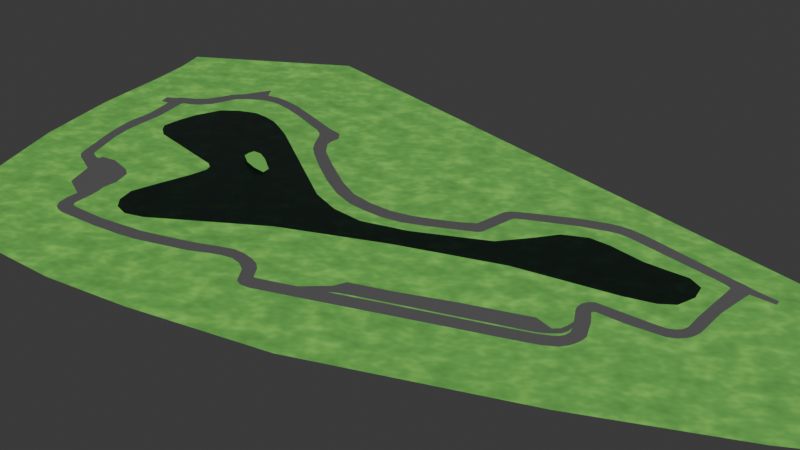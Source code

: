 # Source: okolis.blend  (saved by Blender 4.5.90; exported with 4.5.12 LTS)
import bpy
from mathutils import Matrix  # noqa: F401  (used for matrix-valued properties, if any)

bpy.ops.wm.read_factory_settings(use_empty=True)
scene = bpy.context.scene
scene.name = 'Scene'

# ---- collections
col_collection = bpy.data.collections.new('Collection'); scene.collection.children.link(col_collection)

# ---- materials (node trees are filled in below, after node groups)
mat_asfalt = bpy.data.materials.new('asfalt')
mat_voda = bpy.data.materials.new('voda')
mat_trava = bpy.data.materials.new('trava')

# ---- material node trees
mat_asfalt.use_nodes = True; mat_asfalt.node_tree.nodes.clear()
_N = mat_asfalt.node_tree.nodes; _L = mat_asfalt.node_tree.links
n0 = _N.new('ShaderNodeBsdfPrincipled'); n0.name = 'Principled BSDF'; n0.location = (-200, 100)
n0.inputs[2].default_value = 0.85
n0.inputs[13].default_value = 0.2
n1 = _N.new('ShaderNodeOutputMaterial'); n1.name = 'Material Output'; n1.location = (200, 100)
n2 = _N.new('ShaderNodeTexNoise'); n2.name = 'Noise Texture'; n2.location = (-718, 231)
n2.inputs[2].default_value = 800.0
n2.inputs[3].default_value = 6.2
n2.inputs[4].default_value = 1.0
n3 = _N.new('ShaderNodeValToRGB'); n3.name = 'Color Ramp'; n3.location = (-491, -36)
while len(n3.color_ramp.elements) > 1: n3.color_ramp.elements.remove(n3.color_ramp.elements[-1])
n3.color_ramp.elements[0].position = 0.0; n3.color_ramp.elements[0].color = (0.005759, 0.005759, 0.005759, 1.0)
_e = n3.color_ramp.elements.new(0.5); _e.color = (0.0455, 0.0455, 0.0455, 1.0)
_e = n3.color_ramp.elements.new(1.0); _e.color = (0.1946, 0.1946, 0.1946, 1.0)
_L.new(n0.outputs[0], n1.inputs[0])
_L.new(n2.outputs[0], n3.inputs[0])
_L.new(n3.outputs[0], n0.inputs[0])
n1.is_active_output = True
mat_voda.use_nodes = True; mat_voda.node_tree.nodes.clear()
_N = mat_voda.node_tree.nodes; _L = mat_voda.node_tree.links
n0 = _N.new('ShaderNodeBsdfPrincipled'); n0.name = 'Principled BSDF'; n0.location = (-200, 100)
n0.inputs[0].default_value = (0.04231, 0.1529, 0.3916, 1.0)
n0.inputs[2].default_value = 0.1
n0.inputs[18].default_value = 1.0
n1 = _N.new('ShaderNodeOutputMaterial'); n1.name = 'Material Output'; n1.location = (200, 100)
n2 = _N.new('ShaderNodeTexNoise'); n2.name = 'Noise Texture'; n2.location = (-529, 112)
n2.inputs[2].default_value = 3.0
_L.new(n0.outputs[0], n1.inputs[0])
_L.new(n2.outputs[0], n0.inputs[5])
n1.is_active_output = True
mat_trava.use_nodes = True; mat_trava.node_tree.nodes.clear()
_N = mat_trava.node_tree.nodes; _L = mat_trava.node_tree.links
n0 = _N.new('ShaderNodeBsdfPrincipled'); n0.name = 'Principled BSDF'; n0.location = (-139, 103)
n0.inputs[2].default_value = 0.9
n0.inputs[13].default_value = 0.2
n1 = _N.new('ShaderNodeOutputMaterial'); n1.name = 'Material Output'; n1.location = (200, 100)
n2 = _N.new('ShaderNodeTexNoise'); n2.name = 'Noise Texture'; n2.location = (-702, 167)
n2.inputs[2].default_value = 30.0
n2.inputs[4].default_value = 0.725
n3 = _N.new('ShaderNodeValToRGB'); n3.name = 'Color Ramp'; n3.location = (-461, 31)
while len(n3.color_ramp.elements) > 1: n3.color_ramp.elements.remove(n3.color_ramp.elements[-1])
n3.color_ramp.elements[0].position = 0.0; n3.color_ramp.elements[0].color = (0.0356, 0.1119, 0.02519, 1.0)
_e = n3.color_ramp.elements.new(0.5); _e.color = (0.07819, 0.2542, 0.04231, 1.0)
_e = n3.color_ramp.elements.new(1.0); _e.color = (0.2016, 0.521, 0.07036, 1.0)
_L.new(n0.outputs[0], n1.inputs[0])
_L.new(n2.outputs[0], n3.inputs[0])
_L.new(n3.outputs[0], n0.inputs[0])
n1.is_active_output = True

# ---- world
world_world = bpy.data.worlds.new('World'); scene.world = world_world
world_world.use_nodes = True; world_world.node_tree.nodes.clear()
_N = world_world.node_tree.nodes; _L = world_world.node_tree.links
n0 = _N.new('ShaderNodeOutputWorld'); n0.name = 'World Output'; n0.location = (200, 100)
n1 = _N.new('ShaderNodeBackground'); n1.name = 'Background'; n1.location = (-200, 100)
n1.inputs[0].default_value = (0.05088, 0.05088, 0.05088, 1.0)
_L.new(n1.outputs[0], n0.inputs[0])
n0.is_active_output = True
world_world.color = (0.05088, 0.05088, 0.05088)
world_world.sun_shadow_jitter_overblur = 0.0

# ---- cameras
cam_camera = bpy.data.cameras.new('Camera')
cam_camera.clip_end = 100.0
cam_camera.ortho_scale = 7.314

# ---- lights
light_light = bpy.data.lights.new('Light', 'SUN')
light_light.angle = 0.1993
light_light.energy = 5.0
light_light.shadow_soft_size = 0.1
light_light.shadow_cascade_max_distance = 1000.0

# ---- meshes
me_plane_003 = bpy.data.meshes.new('Plane.003')
me_plane_003.from_pydata([(-1.011, -1.0, 0.0), (2.089, -1.0, 0.0), (-1.011, 1.0, 0.0), (2.089, 1.0, 0.0), (-8.154, -1.0, 0.0), (-8.138, 1.027, 0.0), (-8.933, -0.7082, 0.0), (-8.269, 1.103, 0.0), (-9.359, -0.07142, 0.0), (-8.37, 1.255, 0.0), (-9.605, 2.215, 0.0), (-10.14, 3.261, 0.0), (-10.9, 3.962, 0.0), (-11.85, 4.138, 0.0), (-13.0, 4.097, 0.0), (-14.6, 3.822, 0.0), (-17.32, 3.97, 0.0), (-19.48, 4.091, 0.0), (-20.98, 4.435, 0.0), (-23.64, 5.317, 0.0), (-27.07, 6.787, 0.0), (-27.56, 7.246, 0.0), (-27.94, 7.836, 0.0), (-28.09, 8.815, 0.0), (-27.89, 10.06, 0.0), (-27.42, 11.57, 0.0), (-28.76, 17.83, 0.0), (-30.38, 20.3, 0.0), (-30.67, 21.17, 0.0), (-30.63, 22.13, 0.0), (-30.51, 23.51, 0.0), (-30.26, 26.66, 0.0), (-29.94, 29.41, 0.0), (-29.46, 31.95, 0.0), (-28.46, 34.96, 0.0), (-28.16, 36.67, 0.0), (-27.52, 40.71, 0.0), (-27.05, 41.13, 0.0), (-26.25, 41.28, 0.0), (-25.5, 41.42, 0.0), (-24.53, 41.97, 0.0), (-23.42, 43.21, 0.0), (-22.62, 44.33, 0.0), (-21.47, 45.14, 0.0), (-20.25, 45.58, 0.0), (-19.13, 45.75, 0.0), (-18.01, 45.58, 0.0), (-17.12, 45.09, 0.0), (-16.35, 44.48, 0.0), (-15.36, 43.62, 0.0), (6.237, 18.64, 0.0), (-13.74, 41.76, 0.0), (-12.11, 39.91, 0.0), (-11.08, 38.69, 0.0), (-9.813, 37.55, 0.0), (-9.595, 36.17, 0.0), (-10.02, 35.04, 0.0), (-10.21, 34.24, 0.0), (-10.12, 33.68, 0.0), (-9.871, 32.15, 0.0), (-8.774, 29.51, 0.0), (-6.633, 25.01, 0.0), (-5.055, 22.51, 0.0), (-3.231, 21.03, 0.0), (-1.299, 20.06, 0.0), (0.5836, 19.76, 0.0), (2.474, 19.89, 0.0), (4.465, 20.17, 0.0), (5.95, 20.61, 0.0), (6.893, 22.64, 0.0), (7.634, 24.21, 0.0), (8.212, 24.69, 0.0), (9.659, 25.05, 0.0), (14.0, 25.7, 0.0), (16.2, 25.69, 0.0), (17.1, 25.53, 0.0), (18.03, 25.13, 0.0), (19.23, 24.28, 0.0), (27.76, 16.65, 0.0), (27.48, 15.54, 0.0), (27.17, 14.83, 0.0), (26.6, 13.39, 0.0), (25.66, 10.94, 0.0), (24.44, 6.556, 0.0), (24.02, 5.728, 0.0), (23.59, 5.196, 0.0), (22.9, 4.754, 0.0), (22.16, 4.639, 0.0), (21.06, 5.019, 0.0), (19.18, 5.651, 0.0), (17.63, 6.441, 0.0), (16.98, 6.796, 0.0), (16.78, 6.69, 0.0), (16.68, 6.492, 0.0), (16.71, 6.202, 0.0), (16.77, 5.787, 0.0), (16.86, 4.566, 0.0), (16.84, 1.957, 0.0), (16.57, 1.167, 0.0), (16.23, 0.5065, 0.0), (15.78, -0.1108, 0.0), (15.18, -0.6191, 0.0), (13.92, -0.9626, 0.0), (7.092, -0.9927, 0.0), (7.092, -0.9927, 0.0), (-8.509, 2.809, 0.0), (-8.846, 3.837, 0.0), (-9.46, 4.638, 0.0), (-10.31, 5.38, 0.0), (-11.29, 5.821, 0.0), (-12.7, 5.805, 0.0), (-14.73, 5.661, 0.0), (-17.44, 5.806, 0.0), (-19.47, 5.99, 0.0), (-21.02, 6.4, 0.0), (-23.4, 7.055, 0.0), (-26.35, 8.448, 0.0), (-26.66, 8.712, 0.0), (-26.77, 8.981, 0.0), (-26.78, 9.286, 0.0), (-26.67, 9.729, 0.0), (-26.08, 11.9, 0.0), (-25.88, 12.87, 0.0), (-25.77, 13.91, 0.0), (-25.15, 15.66, 0.0), (-24.96, 17.99, 0.0), (-25.43, 19.07, 0.0), (-27.15, 20.82, 0.0), (-28.45, 21.16, 0.0), (-28.86, 20.66, 0.0), (-29.38, 21.35, 0.0), (-29.57, 21.79, 0.0), (-29.55, 22.5, 0.0), (-29.49, 23.24, 0.0), (-29.26, 26.89, 0.0), (-28.88, 29.17, 0.0), (-28.28, 31.54, 0.0), (-27.44, 34.24, 0.0), (-27.23, 35.02, 0.0), (-27.11, 35.81, 0.0), (-26.54, 39.01, 0.0), (-26.41, 39.35, 0.0), (-26.24, 39.47, 0.0), (-26.05, 39.49, 0.0), (-25.71, 39.46, 0.0), (-24.86, 39.69, 0.0), (-23.56, 40.65, 0.0), (-22.62, 41.99, 0.0), (-21.95, 43.01, 0.0), (-21.16, 43.54, 0.0), (-19.98, 43.98, 0.0), (-19.0, 44.1, 0.0), (-18.17, 43.94, 0.0), (-17.49, 43.59, 0.0), (-16.33, 42.64, 0.0), (-14.66, 40.87, 0.0), (-12.03, 37.63, 0.0), (-11.59, 36.72, 0.0), (-11.49, 36.04, 0.0), (-11.47, 35.42, 0.0), (-11.41, 34.43, 0.0), (-11.35, 33.54, 0.0), (-11.14, 32.23, 0.0), (-10.78, 31.12, 0.0), (-9.519, 27.94, 0.0), (-7.949, 24.56, 0.0), (-6.469, 21.97, 0.0), (-4.918, 20.14, 0.0), (-3.407, 19.11, 0.0), (-1.72, 18.25, 0.0), (0.07475, 17.87, 0.0), (1.844, 17.98, 0.0), (4.175, 18.33, 0.0), (6.664, 18.97, 0.0), (8.519, 22.98, 0.0), (8.693, 23.16, 0.0), (9.873, 23.38, 0.0), (13.9, 23.89, 0.0), (16.22, 23.86, 0.0), (17.01, 23.72, 0.0), (17.41, 23.53, 0.0), (17.88, 23.25, 0.0), (18.51, 22.75, 0.0), (22.03, 19.82, 0.0), (24.93, 17.43, 0.0), (25.65, 16.76, 0.0), (25.88, 16.47, 0.0), (26.1, 16.16, 0.0), (25.94, 15.58, 0.0), (25.85, 15.24, 0.0), (25.3, 13.48, 0.0), (24.08, 9.396, 0.0), (23.55, 7.268, 0.0), (23.18, 6.62, 0.0), (22.68, 6.31, 0.0), (22.11, 6.236, 0.0), (21.18, 6.578, 0.0), (16.78, 8.594, 0.0), (16.31, 8.444, 0.0), (15.84, 7.904, 0.0), (15.6, 7.161, 0.0), (15.54, 6.465, 0.0), (15.65, 4.668, 0.0), (15.7, 3.053, 0.0), (15.64, 2.25, 0.0), (15.34, 1.597, 0.0), (14.96, 1.228, 0.0), (14.46, 1.028, 0.0), (13.41, 0.8746, 0.0), (11.67, 0.8413, 0.0), (7.131, 0.9125, 0.0), (25.32, 18.87, 0.0), (26.38, 17.9, 0.0), (-27.81, 38.93, 0.0), (-28.94, 14.02, 0.0), (-27.72, 18.04, 0.0), (22.27, 21.58, 0.0), (27.09, 17.36, 0.0), (17.56, 25.33, 0.0), (7.55, 20.9, 0.0), (-13.34, 39.25, 0.0), (-16.91, 43.11, 0.0), (18.98, 7.586, 0.0), (11.76, -1.021, 0.0), (-19.33, 47.58, 0.0), (29.61, 15.26, 0.0), (29.43, 14.49, 0.0), (13.29, 1.988, 0.0), (13.3, 1.072, 0.0), (7.276, 2.024, 0.0), (7.284, 1.17, 0.0), (14.91, 2.619, 0.0), (14.33, 2.27, 0.0), (13.79, 2.068, 0.0), (13.92, 1.207, 0.0), (14.52, 1.449, 0.0), (15.08, 1.783, 0.0), (15.6, 5.567, 0.0), (15.66, 4.236, 0.0), (-4.84, -1.0, 0.0), (-2.789, -1.0, 0.0), (-2.329, 1.0, 0.0), (-4.71, 1.0, 0.0), (2.29, 1.978, 0.0), (-0.7272, 2.019, 0.0), (2.34, 3.497, 6.987e-09), (2.278, 1.251, 0.0), (-0.5949, 1.266, 0.0), (7.239, 3.736, 0.0), (-1.443, 2.035, -2.193e-09), (-2.281, 2.346, 0.0), (-1.295, 1.252, 0.0), (-1.685, 1.213, 0.0), (-3.622, 1.628, 0.0), (-0.6767, 3.538, 6.987e-09), (-1.393, 3.554, 4.794e-09), (-28.63, 20.78, 0.0), (15.49, 2.405, 0.0), (15.28, 3.246, 0.0), (13.05, 3.707, 0.0), (-28.46, 40.54, 0.0), (-28.57, 39.12, 0.0)], [(103, 104)], [(0, 1, 3, 2), (239, 242, 5, 4), (4, 5, 7, 6), (6, 7, 9, 8), (3, 1, 104, 210), (209, 210, 104, 223), (209, 223, 102, 208), (102, 101, 207, 208), (101, 100, 206, 207), (100, 99, 205, 206), (99, 98, 204, 205), (98, 97, 203, 204), (97, 96, 202, 238, 203), (96, 95, 201, 237, 202), (95, 94, 200, 201), (94, 93, 199, 200), (93, 92, 198, 199), (92, 91, 197, 198), (91, 197, 222, 90), (89, 88, 196, 222), (90, 222, 89), (88, 87, 195, 196), (87, 86, 194, 195), (86, 85, 193, 194), (85, 84, 192, 193), (84, 83, 192), (83, 82, 191, 192), (82, 81, 190, 191), (81, 80, 189, 190), (80, 79, 188, 189), (79, 78, 187, 188), (186, 187, 78, 217), (185, 212, 211, 184), (212, 185, 186, 217), (183, 184, 211, 216), (183, 216, 77, 182), (77, 76, 181, 182), (218, 180, 76), (75, 74, 178, 179), (181, 76, 180), (74, 73, 177, 178), (73, 72, 176, 177), (72, 71, 175, 176), (71, 70, 174, 175), (69, 68, 173, 219), (219, 174, 70, 69), (68, 50, 173), (67, 66, 171, 172), (66, 65, 170, 171), (65, 64, 169, 170), (64, 63, 168, 169), (62, 167, 63), (61, 166, 62), (166, 61, 165), (61, 60, 164, 165), (60, 59, 163, 164), (163, 59, 162), (59, 58, 161, 162), (58, 57, 160, 161), (57, 56, 159, 160), (56, 55, 158, 159), (55, 54, 157, 158), (54, 53, 156, 157), (220, 156, 53, 52), (51, 49, 154, 155), (220, 52, 51, 155), (50, 68, 67, 172), (48, 47, 153, 221), (49, 48, 221, 154), (47, 46, 152, 153), (46, 45, 151, 152), (45, 44, 150, 151), (44, 43, 149, 150), (43, 42, 148, 149), (42, 41, 147, 148), (41, 40, 146, 147), (40, 39, 145, 146), (39, 38, 144, 145), (144, 38, 143), (38, 37, 142, 143), (37, 36, 141, 142), (36, 213, 140, 141), (140, 213, 35, 139), (35, 34, 138, 139), (138, 34, 137), (34, 33, 136, 137), (33, 32, 135, 136), (32, 31, 134, 135), (31, 30, 133, 134), (30, 29, 132, 133), (29, 28, 131, 132), (28, 27, 130, 131), (27, 26, 129, 130), (128, 256, 129, 215, 127), (123, 214, 25), (215, 126, 127), (214, 125, 126), (124, 125, 214), (214, 123, 124), (215, 214, 126), (214, 215, 129, 26), (123, 25, 122), (122, 25, 121), (25, 24, 120, 121), (24, 23, 119, 120), (23, 22, 118, 119), (22, 21, 117, 118), (21, 20, 116, 117), (20, 19, 115, 116), (19, 18, 114, 115), (18, 17, 113, 114), (17, 16, 112, 113), (16, 15, 111, 112), (15, 14, 110, 111), (14, 13, 109, 110), (13, 12, 108, 109), (12, 11, 107, 108), (11, 10, 106, 107), (106, 10, 105), (8, 9, 105, 10), (166, 167, 62), (167, 168, 63), (180, 218, 75, 179), (45, 224, 44), (44, 224, 43), (78, 79, 226, 225), (234, 233, 227, 228), (228, 227, 229, 230), (236, 231, 232, 235), (235, 232, 233, 234), (0, 2, 241, 240), (240, 241, 242, 239), (241, 252, 250, 253), (229, 243, 246, 230), (243, 244, 247, 246), (242, 241, 253), (244, 249, 251, 247), (249, 250, 252, 251), (249, 244, 254, 255), (244, 243, 245, 254), (243, 229, 248, 245), (249, 255, 250), (203, 238, 258, 257), (257, 258, 231, 236), (227, 233, 232, 259), (227, 259, 248, 229), (213, 36, 260, 261)])
_uv = me_plane_003.uv_layers.new(name='UVMap')
_uv.uv.foreach_set('vector', [0.0, 0.0, 1.0, 0.0, 1.0, 1.0, 0.0, 1.0, 0.0, 0.0, 0.0, 1.0, 0.0, 1.0, 0.0, 0.0, 0.0, 0.0, 0.0, 1.0, 0.0, 1.0, 0.0, 0.0, 0.0, 0.0, 0.0, 1.0, 0.0, 1.0, 0.0, 0.0, 1.0, 1.0, 1.0, 0.0, 0.0, 0.0, 0.0, 0.0, 0.0, 0.0, 0.0, 0.0, 0.0, 0.0, 0.0, 0.0, 0.0, 0.0, 0.0, 0.0, 0.0, 0.0, 0.0, 0.0, 0.0, 0.0, 0.0, 0.0, 0.0, 0.0, 0.0, 0.0, 0.0, 0.0, 0.0, 0.0, 0.0, 0.0, 0.0, 0.0, 0.0, 0.0, 0.0, 0.0, 0.0, 0.0, 0.0, 0.0, 0.0, 0.0, 0.0, 0.0, 0.0, 0.0, 0.0, 0.0, 0.0, 0.0, 0.0, 0.0, 0.0, 0.0, 0.0, 0.0, 0.0, 0.0, 0.0, 0.0, 0.0, 0.0, 0.0, 0.0, 0.0, 0.0, 0.0, 0.0, 0.0, 0.0, 0.0, 0.0, 0.0, 0.0, 0.0, 0.0, 0.0, 0.0, 0.0, 0.0, 0.0, 0.0, 0.0, 0.0, 0.0, 0.0, 0.0, 0.0, 0.0, 0.0, 0.0, 0.0, 0.0, 0.0, 0.0, 0.0, 0.0, 0.0, 0.0, 0.0, 0.0, 0.0, 0.0, 0.0, 0.0, 0.0, 0.0, 0.0, 0.0, 0.0, 0.0, 0.0, 0.0, 0.0, 0.0, 0.0, 0.0, 0.0, 0.0, 0.0, 0.0, 0.0, 0.0, 0.0, 0.0, 0.0, 0.0, 0.0, 0.0, 0.0, 0.0, 0.0, 0.0, 0.0, 0.0, 0.0, 0.0, 0.0, 0.0, 0.0, 0.0, 0.0, 0.0, 0.0, 0.0, 0.0, 0.0, 0.0, 0.0, 0.0, 0.0, 0.0, 0.0, 0.0, 0.0, 0.0, 0.0, 0.0, 0.0, 0.0, 0.0, 0.0, 0.0, 0.0, 0.0, 0.0, 0.0, 0.0, 0.0, 0.0, 0.0, 0.0, 0.0, 0.0, 0.0, 0.0, 0.0, 0.0, 0.0, 0.0, 0.0, 0.0, 0.0, 0.0, 0.0, 0.0, 0.0, 0.0, 0.0, 0.0, 0.0, 0.0, 0.0, 0.0, 0.0, 0.0, 0.0, 0.0, 0.0, 0.0, 0.0, 0.0, 0.0, 0.0, 0.0, 0.0, 0.0, 0.0, 0.0, 0.0, 0.0, 0.0, 0.0, 0.0, 0.0, 0.0, 0.0, 0.0, 0.0, 0.0, 0.0, 0.0, 0.0, 0.0, 0.0, 0.0, 0.0, 0.0, 0.0, 0.0, 0.0, 0.0, 0.0, 0.0, 0.0, 0.0, 0.0, 0.0, 0.0, 0.0, 0.0, 0.0, 0.0, 0.0, 0.0, 0.0, 0.0, 0.0, 0.0, 0.0, 0.0, 0.0, 0.0, 0.0, 0.0, 0.0, 0.0, 0.0, 0.0, 0.0, 0.0, 0.0, 0.0, 0.0, 0.0, 0.0, 0.0, 0.0, 0.0, 0.0, 0.0, 0.0, 0.0, 0.0, 0.0, 0.0, 0.0, 0.0, 0.0, 0.0, 0.0, 0.0, 0.0, 0.0, 0.0, 0.0, 0.0, 0.0, 0.0, 0.0, 0.0, 0.0, 0.0, 0.0, 0.0, 0.0, 0.0, 0.0, 0.0, 0.0, 0.0, 0.0, 0.0, 0.0, 0.0, 0.0, 0.0, 0.0, 0.0, 0.0, 0.0, 0.0, 0.0, 0.0, 0.0, 0.0, 0.0, 0.0, 0.0, 0.0, 0.0, 0.0, 0.0, 0.0, 0.0, 0.0, 0.0, 0.0, 0.0, 0.0, 0.0, 0.0, 0.0, 0.0, 0.0, 0.0, 0.0, 0.0, 0.0, 0.0, 0.0, 0.0, 0.0, 0.0, 0.0, 0.0, 0.0, 0.0, 0.0, 0.0, 0.0, 0.0, 0.0, 0.0, 0.0, 0.0, 0.0, 0.0, 0.0, 0.0, 0.0, 0.0, 0.0, 0.0, 0.0, 0.0, 0.0, 0.0, 0.0, 0.0, 0.0, 0.0, 0.0, 0.0, 0.0, 0.0, 0.0, 0.0, 0.0, 0.0, 0.0, 0.0, 0.0, 0.0, 0.0, 0.0, 0.0, 0.0, 0.0, 0.0, 0.0, 0.0, 0.0, 0.0, 0.0, 0.0, 0.0, 0.0, 0.0, 0.0, 0.0, 0.0, 0.0, 0.0, 0.0, 0.0, 0.0, 0.0, 0.0, 0.0, 0.0, 0.0, 0.0, 0.0, 0.0, 0.0, 0.0, 0.0, 0.0, 0.0, 0.0, 0.0, 0.0, 0.0, 0.0, 0.0, 0.0, 0.0, 0.0, 0.0, 0.0, 0.0, 0.0, 0.0, 0.0, 0.0, 0.0, 0.0, 0.0, 0.0, 0.0, 0.0, 0.0, 0.0, 0.0, 0.0, 0.0, 0.0, 0.0, 0.0, 0.0, 0.0, 0.0, 0.0, 0.0, 0.0, 0.0, 0.0, 0.0, 0.0, 0.0, 0.0, 0.0, 0.0, 0.0, 0.0, 0.0, 0.0, 0.0, 0.0, 0.0, 0.0, 0.0, 0.0, 0.0, 0.0, 0.0, 0.0, 0.0, 0.0, 0.0, 0.0, 0.0, 0.0, 0.0, 0.0, 0.0, 0.0, 0.0, 0.0, 0.0, 0.0, 0.0, 0.0, 0.0, 0.0, 0.0, 0.0, 0.0, 0.0, 0.0, 0.0, 0.0, 0.0, 0.0, 0.0, 0.0, 0.0, 0.0, 0.0, 0.0, 0.0, 0.0, 0.0, 0.0, 0.0, 0.0, 0.0, 0.0, 0.0, 0.0, 0.0, 0.0, 0.0, 0.0, 0.0, 0.0, 0.0, 0.0, 0.0, 0.0, 0.0, 0.0, 0.0, 0.0, 0.0, 0.0, 0.0, 0.0, 0.0, 0.0, 0.0, 0.0, 0.0, 0.0, 0.0, 0.0, 0.0, 0.0, 0.0, 0.0, 0.0, 0.0, 0.0, 0.0, 0.0, 0.0, 0.0, 0.0, 0.0, 0.0, 0.0, 0.0, 0.0, 0.0, 0.0, 0.0, 0.0, 0.0, 0.0, 0.0, 0.0, 0.0, 0.0, 0.0, 0.0, 0.0, 0.0, 0.0, 0.0, 0.0, 0.0, 0.0, 0.0, 0.0, 0.0, 0.0, 0.0, 0.0, 0.0, 0.0, 0.0, 0.0, 0.0, 0.0, 0.0, 0.0, 0.0, 0.0, 0.0, 0.0, 0.0, 0.0, 0.0, 0.0, 0.0, 0.0, 0.0, 0.0, 0.0, 0.0, 0.0, 0.0, 0.0, 0.0, 0.0, 0.0, 0.0, 0.0, 0.0, 0.0, 0.0, 0.0, 0.0, 0.0, 0.0, 0.0, 0.0, 0.0, 0.0, 0.0, 0.0, 0.0, 0.0, 0.0, 0.0, 0.0, 0.0, 0.0, 0.0, 0.0, 0.0, 0.0, 0.0, 0.0, 0.0, 0.0, 0.0, 0.0, 0.0, 0.0, 0.0, 0.0, 0.0, 0.0, 0.0, 0.0, 0.0, 0.0, 0.0, 0.0, 0.0, 0.0, 0.0, 0.0, 0.0, 0.0, 0.0, 0.0, 0.0, 0.0, 0.0, 0.0, 0.0, 0.0, 0.0, 0.0, 0.0, 0.0, 0.0, 0.0, 0.0, 0.0, 0.0, 0.0, 0.0, 0.0, 0.0, 0.0, 0.0, 0.0, 0.0, 0.0, 0.0, 0.0, 0.0, 0.0, 0.0, 0.0, 0.0, 0.0, 0.0, 0.0, 0.0, 0.0, 0.0, 0.0, 0.0, 0.0, 0.0, 0.0, 0.0, 0.0, 0.0, 0.0, 0.0, 0.0, 0.0, 0.0, 0.0, 0.0, 0.0, 0.0, 0.0, 0.0, 0.0, 0.0, 0.0, 0.0, 0.0, 0.0, 0.0, 0.0, 0.0, 0.0, 0.0, 0.0, 0.0, 0.0, 0.0, 0.0, 0.0, 0.0, 0.0, 0.0, 0.0, 0.0, 0.0, 0.0, 0.0, 0.0, 0.0, 0.0, 0.0, 0.0, 0.0, 0.0, 0.0, 0.0, 0.0, 0.0, 0.0, 0.0, 0.0, 0.0, 0.0, 0.0, 0.0, 0.0, 0.0, 0.0, 0.0, 0.0, 0.0, 0.0, 0.0, 0.0, 0.0, 0.0, 0.0, 0.0, 0.0, 0.0, 0.0, 0.0, 0.0, 0.0, 0.0, 0.0, 0.0, 0.0, 0.0, 0.0, 0.0, 0.0, 0.0, 0.0, 0.0, 0.0, 0.0, 0.0, 0.0, 0.0, 0.0, 0.0, 0.0, 0.0, 0.0, 0.0, 0.0, 0.0, 0.0, 0.0, 0.0, 0.0, 0.0, 0.0, 0.0, 0.0, 0.0, 0.0, 0.0, 0.0, 0.0, 0.0, 0.0, 0.0, 0.0, 0.0, 0.0, 0.0, 0.0, 0.0, 0.0, 0.0, 0.0, 0.0, 0.0, 0.0, 0.0, 0.0, 0.0, 0.0, 0.0, 0.0, 0.0, 0.0, 0.0, 0.0, 0.0, 0.0, 0.0, 0.0, 0.0, 0.0, 0.0, 0.0, 0.0, 0.0, 0.0, 0.0, 0.0, 0.0, 0.0, 0.0, 0.0, 0.0, 0.0, 0.0, 0.0, 0.0, 0.0, 0.0, 0.0, 0.0, 0.0, 0.0, 0.0, 0.0, 0.0, 0.0, 1.0, 0.0, 0.0, 0.0, 0.0, 0.0, 0.0, 0.0, 0.0, 0.0, 0.0, 0.0, 0.0, 0.0, 0.0, 0.0, 0.0, 0.0, 0.0, 0.0, 0.0, 0.0, 0.0, 0.0, 0.0, 0.0, 0.0, 0.0, 0.0, 0.0, 0.0, 0.0, 0.0, 0.0, 0.0, 0.0, 0.0, 0.0, 0.0, 0.0, 0.0, 0.0, 0.0, 0.0, 0.0, 0.0, 0.0, 0.0, 0.0, 0.0, 0.0, 0.0, 0.0, 0.0, 0.0, 0.0, 0.0, 0.0, 0.0, 0.0, 0.0, 0.0, 0.0, 0.0, 0.0, 0.0, 0.0, 0.0, 0.0, 0.0, 0.0, 0.0, 0.0, 0.0, 0.0, 0.0, 0.0, 0.0, 0.0, 0.0, 1.0, 0.0, 1.0, 0.0, 0.0, 0.0, 0.0, 0.0, 1.0, 0.0, 1.0, 0.0, 0.0, 0.0, 0.0, 0.0, 0.6667, 0.0, 0.6667, 0.0, 0.0, 0.0, 0.0, 0.0, 0.25, 0.0, 0.25, 0.0, 0.0, 0.0, 0.25, 0.0, 0.5, 0.0, 0.5, 0.0, 0.25, 0.0, 1.0, 0.0, 0.0, 0.0, 0.0, 0.0, 0.5, 0.0, 0.5833, 0.0, 0.5833, 0.0, 0.5, 0.0, 0.5833, 0.0, 0.6667, 0.0, 0.6667, 0.0, 0.5833, 0.0, 0.5833, 0.0, 0.5, 0.0, 0.5, 0.0, 0.5833, 0.0, 0.5, 0.0, 0.25, 0.0, 0.25, 0.0, 0.5, 0.0, 0.25, 0.0, 0.0, 0.0, 0.0, 0.0, 0.25, 0.0, 0.5833, 0.0, 0.5833, 0.0, 0.6667, 0.0, 0.0, 0.0, 0.0, 0.0, 0.0, 0.0, 0.0, 0.0, 0.0, 0.0, 0.0, 0.0, 0.0, 0.0, 0.0, 0.0, 0.0, 0.0, 0.0, 0.0, 0.0, 0.0, 0.0, 0.0, 0.0, 0.0, 0.0, 0.0, 0.0, 0.0, 0.0, 0.0, 0.0, 0.0, 0.0, 0.0, 0.0, 0.0, 0.0])
me_plane_003.materials.append(mat_asfalt)
me_plane_003.update()
me_plane = bpy.data.meshes.new('Plane')
me_plane.from_pydata([(-0.4169, -0.02264, 0.0), (0.09734, -0.08869, 0.0), (-1.042, 0.9772, 0.0), (-0.9338, 1.046, 0.0), (-0.6357, 0.9601, 0.0), (-0.747, 1.042, 0.0), (-0.2851, 0.2754, -3.014e-10), (-0.5496, 0.8274, 0.0), (-0.1856, 0.1607, -3.014e-10), (-0.05812, 0.07642, -3.014e-10), (0.1623, 0.0241, 0.0), (0.5319, -0.005927, 0.0), (0.6897, 0.0448, 0.0), (0.8089, 0.08984, 0.0), (0.9305, 0.08011, 0.0), (1.017, 0.03027, 0.0), (1.15, -0.07596, 7.534e-11), (1.24, -0.124, 7.534e-11), (1.331, -0.1705, 0.0), (1.371, -0.2335, -1.883e-11), (1.342, -0.3064, 1.13e-10), (1.27, -0.3665, 1.883e-10), (1.192, -0.371, 1.883e-10), (1.059, -0.3389, 0.0), (0.6007, -0.1835, 0.0), (-0.7941, -0.02539, 0.0), (-1.001, -0.02776, 1.601e-10), (-1.093, -0.007503, -1.413e-10), (-1.143, 0.04602, -1.413e-10), (-1.152, 0.1074, -1.413e-10), (-1.125, 0.1828, -1.413e-10), (-1.017, 0.2739, -9.417e-11), (-0.9014, 0.3666, 0.0), (-0.84, 0.4274, 0.0), (-0.8318, 0.4577, 0.0), (-0.8467, 0.4885, 0.0), (-1.145, 0.7474, 0.0), (-1.165, 0.7966, 0.0), (-1.169, 0.8402, 0.0), (-1.113, 0.9087, 0.0), (-0.8404, 1.056, 0.0), (-0.6879, 1.005, 0.0), (-0.5909, 0.8955, 0.0)], [], [(0, 1, 24, 23, 22, 21, 20, 19, 18, 17, 16, 15, 14, 13, 12, 11, 10, 9, 8, 6, 7, 42, 4, 41, 5, 40, 3, 2, 39, 38, 37, 36, 35, 34, 33, 32, 31, 30, 29, 28, 27, 26, 25)])
_uv = me_plane.uv_layers.new(name='UVMap')
_uv.uv.foreach_set('vector', [0.0, 0.0, 1.0, 0.0, 1.0, 9.537e-07, 1.0, 1.907e-06, 1.0, 3.815e-06, 1.0, 7.629e-06, 1.0, 1.526e-05, 1.0, 3.052e-05, 1.0, 6.104e-05, 1.0, 0.0001221, 1.0, 0.0002441, 1.0, 0.0004883, 1.0, 0.0009766, 1.0, 0.001953, 1.0, 0.003906, 1.0, 0.007812, 1.0, 0.01562, 1.0, 0.03125, 1.0, 0.0625, 1.0, 0.125, 1.0, 0.1875, 1.0, 0.2188, 1.0, 0.25, 1.0, 0.375, 1.0, 0.5, 1.0, 0.75, 1.0, 1.0, 0.0, 1.0, 0.0, 1.0, 0.0, 0.9999, 0.0, 0.9999, 0.0, 0.9998, 0.0, 0.9995, 0.0, 0.999, 0.0, 0.998, 0.0, 0.9961, 0.0, 0.9922, 0.0, 0.9844, 0.0, 0.9688, 0.0, 0.9375, 0.0, 0.875, 0.0, 0.75, 0.0, 0.5])
me_plane.materials.append(mat_voda)
me_plane.update()
me_plane_002 = bpy.data.meshes.new('Plane.002')
me_plane_002.from_pydata([(1.041, -1.702, 0.0), (1.343, -1.098, 0.0), (-1.082, 0.7714, 0.0), (-0.4861, 1.555, 0.0), (-0.6081, -0.2531, 0.0), (0.135, -1.043, 0.0), (0.1345, 1.257, 0.0), (0.6734, 0.439, 0.0), (-0.8492, 1.229, 0.0)], [], [(0, 1, 7, 6, 3, 8, 2, 4, 5)])
_uv = me_plane_002.uv_layers.new(name='UVMap')
_uv.uv.foreach_set('vector', [0.0, 0.0, 1.0, 0.0, 1.0, 0.25, 1.0, 0.5, 1.0, 1.0, 0.5, 1.0, 0.0, 1.0, 0.0, 0.5, 0.0, 0.25])
me_plane_002.materials.append(mat_trava)
me_plane_002.update()
me_plane_001 = bpy.data.meshes.new('Plane.001')
me_plane_001.from_pydata([(-1.136, -0.2085, 0.0), (1.742, -0.8813, 0.0), (-0.6624, 1.08, 0.0), (-0.03365, 1.08, 0.0), (1.639, -0.274, 0.0), (1.742, -0.3244, 0.0), (1.349, -0.8724, 0.0), (0.8206, -0.8193, 0.0), (0.07523, -0.7006, 0.0), (-0.3921, -0.5569, 0.0), (-0.6692, -0.4518, 0.0), (-1.106, 0.0624, 0.0), (-1.01, 0.3872, 0.0), (-0.8924, 0.6442, 0.0), (-0.7672, 0.8546, 0.0), (-0.6994, 0.9802, 0.0)], [], [(0, 10, 9, 8, 7, 6, 1, 5, 4, 3, 2, 15, 14, 13, 12, 11)])
_uv = me_plane_001.uv_layers.new(name='UVMap')
_uv.uv.foreach_set('vector', [0.0, 0.0, 0.03125, 0.0, 0.0625, 0.0, 0.125, 0.0, 0.25, 0.0, 0.5, 0.0, 1.0, 0.0, 1.0, 0.25, 1.0, 0.5, 1.0, 1.0, 0.0, 1.0, 0.0, 0.9688, 0.0, 0.9375, 0.0, 0.875, 0.0, 0.75, 0.0, 0.5])
me_plane_001.materials.append(mat_trava)
me_plane_001.update()

# ---- objects
ob_light = bpy.data.objects.new('Light', light_light)
ob_camera = bpy.data.objects.new('Camera', cam_camera)
ob_staza = bpy.data.objects.new('staza', me_plane_003)
ob_albert_park_lake = bpy.data.objects.new('Albert Park Lake', me_plane)
ob_albert_park_island = bpy.data.objects.new('Albert Park Island', me_plane_002)
ob_albert_park_grass = bpy.data.objects.new('Albert Park Grass', me_plane_001)

# ---- transforms, parenting, visibility, modifiers, constraints
ob_light.location = (4.456, 1.005, 15.21)
ob_light.rotation_euler = (0.6503, 0.05522, 1.866)
ob_light.lock_rotations_4d = False
ob_light.empty_display_type = 'ARROWS'
ob_light.color = (0.0, 0.0, 0.0, 0.0)
ob_light.lineart.crease_threshold = 0.0
ob_camera.location = (10.71, -41.37, 27.69)
ob_camera.rotation_euler = (0.9837, -7.774e-06, 0.1369)
ob_camera.lock_rotations_4d = False
ob_camera.empty_display_type = 'ARROWS'
ob_camera.color = (0.0, 0.0, 0.0, 0.0)
ob_camera.display_type = 'WIRE'
ob_camera.lineart.crease_threshold = 0.0
ob_staza.location = (4.059, -6.482, 0.3269)
ob_staza.rotation_euler = (0.0, -0.0, -0.1699)
ob_staza.scale = (0.5501, 0.3452, 0.5543)
ob_albert_park_lake.location = (3.869, -1.283, 0.3311)
ob_albert_park_lake.scale = (10.28, 9.699, 10.28)
ob_albert_park_island.location = (-2.636, 3.978, 0.3361)
ob_albert_park_island.scale = (0.6075, 0.5852, 0.6075)
ob_albert_park_grass.location = (0.4863, -0.1138, 0.3258)
ob_albert_park_grass.scale = (14.08, 14.08, 14.08)

# ---- collection membership
col_collection.objects.link(ob_light)
col_collection.objects.link(ob_camera)
col_collection.objects.link(ob_staza)
col_collection.objects.link(ob_albert_park_lake)
col_collection.objects.link(ob_albert_park_island)
col_collection.objects.link(ob_albert_park_grass)

# ---- scene / render settings (as saved in the file)
scene.camera = ob_camera
scene.frame_start = 1; scene.frame_end = 250; scene.frame_set(1)
scene.render.engine = 'BLENDER_EEVEE_NEXT'
bpy.context.view_layer.update()
